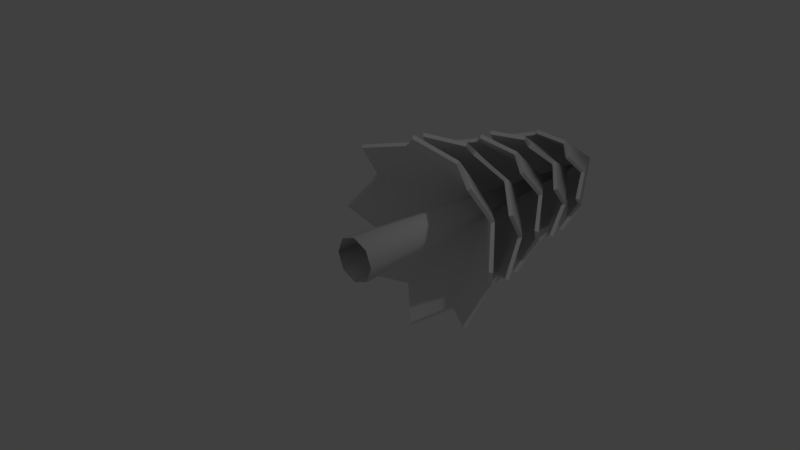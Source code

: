 # Source: pine_tree.blend  (saved by Blender 2.79.0; exported with 4.5.12 LTS)
import bpy
from mathutils import Matrix  # noqa: F401  (used for matrix-valued properties, if any)

bpy.ops.wm.read_factory_settings(use_empty=True)
scene = bpy.context.scene
scene.name = 'Scene'

# ---- collections
col_collection_1 = bpy.data.collections.new('Collection 1'); scene.collection.children.link(col_collection_1)

# ---- materials (node trees are filled in below, after node groups)
mat_pine_leaves = bpy.data.materials.new('pine_leaves')
mat_pine_leaves.alpha_threshold = 0.0
mat_pine_leaves.use_transparent_shadow = False
mat_pine_leaves.roughness = 0.5
mat_pine_trunk = bpy.data.materials.new('pine_trunk')
mat_pine_trunk.alpha_threshold = 0.0
mat_pine_trunk.use_transparent_shadow = False
mat_pine_trunk.roughness = 0.5

# ---- material node trees

# ---- world
world_world = bpy.data.worlds.new('World'); scene.world = world_world
world_world.color = (0.05088, 0.05088, 0.05088)
world_world.use_sun_shadow = False
world_world.sun_shadow_jitter_overblur = 0.0
world_world.cycles.sampling_method = 'MANUAL'

# ---- cameras
cam_camera = bpy.data.cameras.new('Camera')
cam_camera.clip_end = 100.0
cam_camera.lens = 35.0
cam_camera.sensor_width = 32.0
cam_camera.sensor_height = 18.0
cam_camera.ortho_scale = 7.314
cam_camera.dof.focus_distance = 0.0
cam_camera.dof.aperture_fstop = 128.0

# ---- lights
light_lamp = bpy.data.lights.new('Lamp', 'POINT')
light_lamp.transmission_factor = 0.0
light_lamp.cutoff_distance = 30.0
light_lamp.energy = 100.0
light_lamp.shadow_buffer_clip_start = 1.001
light_lamp.shadow_soft_size = 0.1
light_lamp.shadow_maximum_resolution = 0.006
light_lamp.use_absolute_resolution = True

# ---- meshes
me_circle = bpy.data.meshes.new('Circle')
me_circle.from_pydata([(2.261e-08, 0.3009, -1.379), (-0.4385, 0.6699, -1.059), (-0.9753, 0.3009, -0.9753), (-1.059, 0.6699, -0.4385), (-1.379, 0.3009, 1.715e-07), (-1.059, 0.6699, 0.4385), (-0.9753, 0.3009, 0.9753), (-0.4385, 0.6699, 1.059), (-1.857e-07, 0.3009, 1.379), (0.4385, 0.6699, 1.059), (0.9753, 0.3009, 0.9753), (1.059, 0.6699, 0.4385), (1.379, 0.3009, 9.476e-08), (1.059, 0.6699, -0.4385), (0.9753, 0.3009, -0.9753), (0.4385, 0.6699, -1.059), (-3.842e-08, 1.818, 6.677e-07), (-0.4606, 0.9568, -1.112), (-0.7071, 1.32, -0.7071), (-1.112, 0.9568, -0.4606), (-1.0, 1.32, 5.218e-07), (-1.112, 0.9568, 0.4606), (-0.7071, 1.32, 0.7071), (-0.4606, 0.9568, 1.112), (-3.415e-08, 1.32, 1.0), (0.4606, 0.9568, 1.112), (0.7071, 1.32, 0.7071), (1.112, 0.9568, 0.4606), (1.0, 1.32, 5.901e-07), (1.112, 0.9568, -0.4606), (0.7071, 1.32, -0.7071), (0.4606, 0.9568, -1.112), (-5.464e-07, 1.32, -1.0), (-3.24e-08, 2.449, 9.143e-07), (-0.7427, 1.602, -0.7427), (-0.8062, 1.958, -0.334), (-1.05, 1.602, 6.943e-07), (-0.8062, 1.958, 0.334), (-0.7427, 1.602, 0.7427), (-0.334, 1.958, 0.8062), (1.025e-07, 1.602, 1.05), (0.334, 1.958, 0.8062), (0.7427, 1.602, 0.7427), (0.8062, 1.958, 0.334), (1.05, 1.602, 7.626e-07), (0.8062, 1.958, -0.334), (0.7427, 1.602, -0.7427), (0.334, 1.958, -0.8062), (-4.44e-07, 1.602, -1.05), (-0.334, 1.958, -0.8062), (-2.299e-08, 3.068, 1.152e-06), (-0.8469, 2.235, -0.3508), (-0.7615, 2.586, 1.075e-06), (-0.8469, 2.235, 0.3508), (-0.5385, 2.586, 0.5385), (-0.3508, 2.235, 0.8469), (1.537e-07, 2.586, 0.7615), (0.3508, 2.235, 0.8469), (0.5385, 2.586, 0.5385), (0.8469, 2.235, 0.3508), (0.7615, 2.586, 1.041e-06), (0.8469, 2.235, -0.3508), (0.5385, 2.586, -0.5385), (0.3508, 2.235, -0.8469), (-2.561e-07, 2.586, -0.7615), (-0.3508, 2.235, -0.8469), (-0.5385, 2.586, -0.5385), (-1.239e-08, 3.677, 1.381e-06), (-0.7999, 2.859, 1.187e-06), (-0.614, 3.203, 0.2543), (-0.5656, 2.859, 0.5656), (-0.2543, 3.203, 0.614), (1.788e-07, 2.859, 0.7999), (0.2543, 3.203, 0.614), (0.5656, 2.859, 0.5656), (0.614, 3.203, 0.2543), (0.7999, 2.859, 1.02e-06), (0.614, 3.203, -0.2543), (0.5656, 2.859, -0.5656), (0.2543, 3.203, -0.614), (-1.534e-07, 2.859, -0.7999), (-0.2543, 3.203, -0.614), (-0.5656, 2.859, -0.5656), (-0.614, 3.203, -0.2543), (-2.476e-09, 4.276, 1.602e-06), (2.261e-08, 0.3329, -1.424), (-0.4549, 0.7037, -1.098), (-1.007, 0.3329, -1.007), (-1.098, 0.7037, -0.4549), (-1.424, 0.3329, 1.833e-07), (-1.098, 0.7037, 0.4549), (-1.007, 0.3329, 1.007), (-0.4549, 0.7037, 1.098), (-1.857e-07, 0.3329, 1.424), (0.4549, 0.7037, 1.098), (1.007, 0.3329, 1.007), (1.098, 0.7037, 0.4549), (1.424, 0.3329, 1.066e-07), (1.098, 0.7037, -0.4549), (1.007, 0.3329, -1.007), (0.4549, 0.7037, -1.098), (-3.842e-08, 1.869, 6.865e-07), (-0.4785, 0.9864, -1.155), (-0.739, 1.351, -0.739), (-1.155, 0.9864, -0.4785), (-1.045, 1.351, 5.334e-07), (-1.155, 0.9864, 0.4785), (-0.739, 1.351, 0.739), (-0.4785, 0.9864, 1.155), (-3.415e-08, 1.351, 1.045), (0.4785, 0.9864, 1.155), (0.739, 1.351, 0.739), (1.155, 0.9864, 0.4785), (1.045, 1.351, 6.017e-07), (1.155, 0.9864, -0.4785), (0.739, 1.351, -0.739), (0.4785, 0.9864, -1.155), (-5.464e-07, 1.351, -1.045), (-3.24e-08, 2.499, 9.331e-07), (-0.7769, 1.629, -0.7769), (-0.8496, 1.987, -0.3519), (-1.099, 1.629, 7.044e-07), (-0.8496, 1.987, 0.3519), (-0.7769, 1.629, 0.7769), (-0.3519, 1.987, 0.8496), (1.025e-07, 1.629, 1.099), (0.3519, 1.987, 0.8496), (0.7769, 1.629, 0.7769), (0.8496, 1.987, 0.3519), (1.099, 1.629, 7.727e-07), (0.8496, 1.987, -0.3519), (0.7769, 1.629, -0.7769), (0.3519, 1.987, -0.8496), (-4.44e-07, 1.629, -1.099), (-0.3519, 1.987, -0.8496), (-2.299e-08, 3.119, 1.171e-06), (-0.893, 2.26, -0.3699), (-0.8102, 2.613, 1.085e-06), (-0.893, 2.26, 0.3699), (-0.5729, 2.613, 0.5729), (-0.3699, 2.26, 0.893), (1.537e-07, 2.613, 0.8102), (0.3699, 2.26, 0.893), (0.5729, 2.613, 0.5729), (0.893, 2.26, 0.3699), (0.8102, 2.613, 1.051e-06), (0.893, 2.26, -0.3699), (0.5729, 2.613, -0.5729), (0.3699, 2.26, -0.893), (-2.561e-07, 2.613, -0.8102), (-0.3699, 2.26, -0.893), (-0.5729, 2.613, -0.5729), (-1.239e-08, 3.728, 1.4e-06), (-0.8511, 2.881, 1.196e-06), (-0.6603, 3.228, 0.2735), (-0.6018, 2.881, 0.6018), (-0.2735, 3.228, 0.6604), (1.788e-07, 2.881, 0.8511), (0.2735, 3.228, 0.6604), (0.6018, 2.881, 0.6018), (0.6604, 3.228, 0.2735), (0.8511, 2.881, 1.029e-06), (0.6603, 3.228, -0.2735), (0.6018, 2.881, -0.6018), (0.2735, 3.228, -0.6603), (-1.534e-07, 2.881, -0.8511), (-0.2735, 3.228, -0.6603), (-0.6018, 2.881, -0.6018), (-0.6604, 3.228, -0.2735), (-2.476e-09, 4.327, 1.621e-06), (-0.4385, 0.6699, -1.059), (-0.4385, 0.6699, -1.059), (2.261e-08, 0.3009, -1.379), (2.261e-08, 0.3009, -1.379), (-0.9753, 0.3009, -0.9753), (-0.9753, 0.3009, -0.9753), (-1.059, 0.6699, -0.4385), (-1.059, 0.6699, -0.4385), (-1.379, 0.3009, 1.715e-07), (-1.379, 0.3009, 1.715e-07), (-1.059, 0.6699, 0.4385), (-1.059, 0.6699, 0.4385), (-0.9753, 0.3009, 0.9753), (-0.9753, 0.3009, 0.9753), (-0.4385, 0.6699, 1.059), (-0.4385, 0.6699, 1.059), (-1.857e-07, 0.3009, 1.379), (-1.857e-07, 0.3009, 1.379), (0.4385, 0.6699, 1.059), (0.4385, 0.6699, 1.059), (0.9753, 0.3009, 0.9753), (0.9753, 0.3009, 0.9753), (1.059, 0.6699, 0.4385), (1.059, 0.6699, 0.4385), (1.379, 0.3009, 9.476e-08), (1.379, 0.3009, 9.476e-08), (1.059, 0.6699, -0.4385), (1.059, 0.6699, -0.4385), (0.9753, 0.3009, -0.9753), (0.9753, 0.3009, -0.9753), (0.4385, 0.6699, -1.059), (0.4385, 0.6699, -1.059), (-0.7071, 1.32, -0.7071), (-0.7071, 1.32, -0.7071), (-0.4606, 0.9568, -1.112), (-0.4606, 0.9568, -1.112), (-1.112, 0.9568, -0.4606), (-1.112, 0.9568, -0.4606), (-1.0, 1.32, 5.218e-07), (-1.0, 1.32, 5.218e-07), (-1.112, 0.9568, 0.4606), (-1.112, 0.9568, 0.4606), (-0.7071, 1.32, 0.7071), (-0.7071, 1.32, 0.7071), (-0.4606, 0.9568, 1.112), (-0.4606, 0.9568, 1.112), (-3.415e-08, 1.32, 1.0), (-3.415e-08, 1.32, 1.0), (0.4606, 0.9568, 1.112), (0.4606, 0.9568, 1.112), (0.7071, 1.32, 0.7071), (0.7071, 1.32, 0.7071), (1.112, 0.9568, 0.4606), (1.112, 0.9568, 0.4606), (1.0, 1.32, 5.901e-07), (1.0, 1.32, 5.901e-07), (1.112, 0.9568, -0.4606), (1.112, 0.9568, -0.4606), (0.7071, 1.32, -0.7071), (0.7071, 1.32, -0.7071), (0.4606, 0.9568, -1.112), (0.4606, 0.9568, -1.112), (-5.464e-07, 1.32, -1.0), (-5.464e-07, 1.32, -1.0), (-0.8062, 1.958, -0.334), (-0.8062, 1.958, -0.334), (-0.7427, 1.602, -0.7427), (-0.7427, 1.602, -0.7427), (-1.05, 1.602, 6.943e-07), (-1.05, 1.602, 6.943e-07), (-0.8062, 1.958, 0.334), (-0.8062, 1.958, 0.334), (-0.7427, 1.602, 0.7427), (-0.7427, 1.602, 0.7427), (-0.334, 1.958, 0.8062), (-0.334, 1.958, 0.8062), (1.025e-07, 1.602, 1.05), (1.025e-07, 1.602, 1.05), (0.334, 1.958, 0.8062), (0.334, 1.958, 0.8062), (0.7427, 1.602, 0.7427), (0.7427, 1.602, 0.7427), (0.8062, 1.958, 0.334), (0.8062, 1.958, 0.334), (1.05, 1.602, 7.626e-07), (1.05, 1.602, 7.626e-07), (0.8062, 1.958, -0.334), (0.8062, 1.958, -0.334), (0.7427, 1.602, -0.7427), (0.7427, 1.602, -0.7427), (0.334, 1.958, -0.8062), (0.334, 1.958, -0.8062), (-4.44e-07, 1.602, -1.05), (-4.44e-07, 1.602, -1.05), (-0.334, 1.958, -0.8062), (-0.334, 1.958, -0.8062), (-0.7615, 2.586, 1.075e-06), (-0.7615, 2.586, 1.075e-06), (-0.8469, 2.235, -0.3508), (-0.8469, 2.235, -0.3508), (-0.8469, 2.235, 0.3508), (-0.8469, 2.235, 0.3508), (-0.5385, 2.586, 0.5385), (-0.5385, 2.586, 0.5385), (-0.3508, 2.235, 0.8469), (-0.3508, 2.235, 0.8469), (1.537e-07, 2.586, 0.7615), (1.537e-07, 2.586, 0.7615), (0.3508, 2.235, 0.8469), (0.3508, 2.235, 0.8469), (0.5385, 2.586, 0.5385), (0.5385, 2.586, 0.5385), (0.8469, 2.235, 0.3508), (0.8469, 2.235, 0.3508), (0.7615, 2.586, 1.041e-06), (0.7615, 2.586, 1.041e-06), (0.8469, 2.235, -0.3508), (0.8469, 2.235, -0.3508), (0.5385, 2.586, -0.5385), (0.5385, 2.586, -0.5385), (0.3508, 2.235, -0.8469), (0.3508, 2.235, -0.8469), (-2.561e-07, 2.586, -0.7615), (-2.561e-07, 2.586, -0.7615), (-0.3508, 2.235, -0.8469), (-0.3508, 2.235, -0.8469), (-0.5385, 2.586, -0.5385), (-0.5385, 2.586, -0.5385), (-0.614, 3.203, 0.2543), (-0.614, 3.203, 0.2543), (-0.7999, 2.859, 1.187e-06), (-0.7999, 2.859, 1.187e-06), (-0.5656, 2.859, 0.5656), (-0.5656, 2.859, 0.5656), (-0.2543, 3.203, 0.614), (-0.2543, 3.203, 0.614), (1.788e-07, 2.859, 0.7999), (1.788e-07, 2.859, 0.7999), (0.2543, 3.203, 0.614), (0.2543, 3.203, 0.614), (0.5656, 2.859, 0.5656), (0.5656, 2.859, 0.5656), (0.614, 3.203, 0.2543), (0.614, 3.203, 0.2543), (0.7999, 2.859, 1.02e-06), (0.7999, 2.859, 1.02e-06), (0.614, 3.203, -0.2543), (0.614, 3.203, -0.2543), (0.5656, 2.859, -0.5656), (0.5656, 2.859, -0.5656), (0.2543, 3.203, -0.614), (0.2543, 3.203, -0.614), (-1.534e-07, 2.859, -0.7999), (-1.534e-07, 2.859, -0.7999), (-0.2543, 3.203, -0.614), (-0.2543, 3.203, -0.614), (-0.5656, 2.859, -0.5656), (-0.5656, 2.859, -0.5656), (-0.614, 3.203, -0.2543), (-0.614, 3.203, -0.2543), (-0.4549, 0.7037, -1.098), (-0.4549, 0.7037, -1.098), (2.261e-08, 0.3329, -1.424), (2.261e-08, 0.3329, -1.424), (-1.007, 0.3329, -1.007), (-1.007, 0.3329, -1.007), (-1.098, 0.7037, -0.4549), (-1.098, 0.7037, -0.4549), (-1.424, 0.3329, 1.833e-07), (-1.424, 0.3329, 1.833e-07), (-1.098, 0.7037, 0.4549), (-1.098, 0.7037, 0.4549), (-1.007, 0.3329, 1.007), (-1.007, 0.3329, 1.007), (-0.4549, 0.7037, 1.098), (-0.4549, 0.7037, 1.098), (-1.857e-07, 0.3329, 1.424), (-1.857e-07, 0.3329, 1.424), (0.4549, 0.7037, 1.098), (0.4549, 0.7037, 1.098), (1.007, 0.3329, 1.007), (1.007, 0.3329, 1.007), (1.098, 0.7037, 0.4549), (1.098, 0.7037, 0.4549), (1.424, 0.3329, 1.066e-07), (1.424, 0.3329, 1.066e-07), (1.098, 0.7037, -0.4549), (1.098, 0.7037, -0.4549), (1.007, 0.3329, -1.007), (1.007, 0.3329, -1.007), (0.4549, 0.7037, -1.098), (0.4549, 0.7037, -1.098), (-0.739, 1.351, -0.739), (-0.739, 1.351, -0.739), (-0.4785, 0.9864, -1.155), (-0.4785, 0.9864, -1.155), (-1.155, 0.9864, -0.4785), (-1.155, 0.9864, -0.4785), (-1.045, 1.351, 5.334e-07), (-1.045, 1.351, 5.334e-07), (-1.155, 0.9864, 0.4785), (-1.155, 0.9864, 0.4785), (-0.739, 1.351, 0.739), (-0.739, 1.351, 0.739), (-0.4785, 0.9864, 1.155), (-0.4785, 0.9864, 1.155), (-3.415e-08, 1.351, 1.045), (-3.415e-08, 1.351, 1.045), (0.4785, 0.9864, 1.155), (0.4785, 0.9864, 1.155), (0.739, 1.351, 0.739), (0.739, 1.351, 0.739), (1.155, 0.9864, 0.4785), (1.155, 0.9864, 0.4785), (1.045, 1.351, 6.017e-07), (1.045, 1.351, 6.017e-07), (1.155, 0.9864, -0.4785), (1.155, 0.9864, -0.4785), (0.739, 1.351, -0.739), (0.739, 1.351, -0.739), (0.4785, 0.9864, -1.155), (0.4785, 0.9864, -1.155), (-5.464e-07, 1.351, -1.045), (-5.464e-07, 1.351, -1.045), (-0.8496, 1.987, -0.3519), (-0.8496, 1.987, -0.3519), (-0.7769, 1.629, -0.7769), (-0.7769, 1.629, -0.7769), (-1.099, 1.629, 7.044e-07), (-1.099, 1.629, 7.044e-07), (-0.8496, 1.987, 0.3519), (-0.8496, 1.987, 0.3519), (-0.7769, 1.629, 0.7769), (-0.7769, 1.629, 0.7769), (-0.3519, 1.987, 0.8496), (-0.3519, 1.987, 0.8496), (1.025e-07, 1.629, 1.099), (1.025e-07, 1.629, 1.099), (0.3519, 1.987, 0.8496), (0.3519, 1.987, 0.8496), (0.7769, 1.629, 0.7769), (0.7769, 1.629, 0.7769), (0.8496, 1.987, 0.3519), (0.8496, 1.987, 0.3519), (1.099, 1.629, 7.727e-07), (1.099, 1.629, 7.727e-07), (0.8496, 1.987, -0.3519), (0.8496, 1.987, -0.3519), (0.7769, 1.629, -0.7769), (0.7769, 1.629, -0.7769), (0.3519, 1.987, -0.8496), (0.3519, 1.987, -0.8496), (-4.44e-07, 1.629, -1.099), (-4.44e-07, 1.629, -1.099), (-0.3519, 1.987, -0.8496), (-0.3519, 1.987, -0.8496), (-0.8102, 2.613, 1.085e-06), (-0.8102, 2.613, 1.085e-06), (-0.893, 2.26, -0.3699), (-0.893, 2.26, -0.3699), (-0.893, 2.26, 0.3699), (-0.893, 2.26, 0.3699), (-0.5729, 2.613, 0.5729), (-0.5729, 2.613, 0.5729), (-0.3699, 2.26, 0.893), (-0.3699, 2.26, 0.893), (1.537e-07, 2.613, 0.8102), (1.537e-07, 2.613, 0.8102), (0.3699, 2.26, 0.893), (0.3699, 2.26, 0.893), (0.5729, 2.613, 0.5729), (0.5729, 2.613, 0.5729), (0.893, 2.26, 0.3699), (0.893, 2.26, 0.3699), (0.8102, 2.613, 1.051e-06), (0.8102, 2.613, 1.051e-06), (0.893, 2.26, -0.3699), (0.893, 2.26, -0.3699), (0.5729, 2.613, -0.5729), (0.5729, 2.613, -0.5729), (0.3699, 2.26, -0.893), (0.3699, 2.26, -0.893), (-2.561e-07, 2.613, -0.8102), (-2.561e-07, 2.613, -0.8102), (-0.3699, 2.26, -0.893), (-0.3699, 2.26, -0.893), (-0.5729, 2.613, -0.5729), (-0.5729, 2.613, -0.5729), (-0.6603, 3.228, 0.2735), (-0.6603, 3.228, 0.2735), (-0.8511, 2.881, 1.196e-06), (-0.8511, 2.881, 1.196e-06), (-0.6018, 2.881, 0.6018), (-0.6018, 2.881, 0.6018), (-0.2735, 3.228, 0.6604), (-0.2735, 3.228, 0.6604), (1.788e-07, 2.881, 0.8511), (1.788e-07, 2.881, 0.8511), (0.2735, 3.228, 0.6604), (0.2735, 3.228, 0.6604), (0.6018, 2.881, 0.6018), (0.6018, 2.881, 0.6018), (0.6604, 3.228, 0.2735), (0.6604, 3.228, 0.2735), (0.8511, 2.881, 1.029e-06), (0.8511, 2.881, 1.029e-06), (0.6603, 3.228, -0.2735), (0.6603, 3.228, -0.2735), (0.6018, 2.881, -0.6018), (0.6018, 2.881, -0.6018), (0.2735, 3.228, -0.6603), (0.2735, 3.228, -0.6603), (-1.534e-07, 2.881, -0.8511), (-1.534e-07, 2.881, -0.8511), (-0.2735, 3.228, -0.6603), (-0.2735, 3.228, -0.6603), (-0.6018, 2.881, -0.6018), (-0.6018, 2.881, -0.6018), (-0.6604, 3.228, -0.2735), (-0.6604, 3.228, -0.2735), (2.62e-09, -0.7015, -0.318), (-0.2249, -0.7015, -0.2249), (-0.318, -0.7015, -2.468e-07), (-0.2249, -0.7015, 0.2249), (3.042e-08, -0.7015, 0.318), (0.2249, -0.7015, 0.2249), (0.318, -0.7015, -2.645e-07), (0.2249, -0.7015, -0.2249), (1.577e-08, 4.172, 1.538e-06), (2.62e-09, -0.7011, -0.3234), (-0.2287, -0.7011, -0.2287), (-0.3234, 0.0004113, 1.258e-08), (-0.2287, -0.7011, 0.2287), (3.042e-08, -0.7011, 0.3234), (0.2287, -0.7011, 0.2287), (0.3234, -0.7011, -2.643e-07), (0.2287, -0.7011, -0.2287), (1.577e-08, 4.177, 1.54e-06)], [], [(174, 170, 16), (190, 188, 16), (176, 174, 16), (192, 190, 16), (178, 176, 16), (194, 192, 16), (180, 178, 16), (196, 194, 16), (182, 180, 16), (198, 196, 16), (184, 182, 16), (200, 198, 16), (186, 184, 16), (170, 172, 16), (172, 200, 16), (188, 186, 16), (206, 202, 33), (222, 220, 33), (208, 206, 33), (224, 222, 33), (210, 208, 33), (226, 224, 33), (212, 210, 33), (228, 226, 33), (214, 212, 33), (230, 228, 33), (216, 214, 33), (232, 230, 33), (218, 216, 33), (202, 204, 33), (204, 232, 33), (220, 218, 33), (238, 234, 50), (254, 252, 50), (240, 238, 50), (256, 254, 50), (242, 240, 50), (258, 256, 50), (244, 242, 50), (260, 258, 50), (246, 244, 50), (262, 260, 50), (248, 246, 50), (264, 262, 50), (250, 248, 50), (234, 236, 50), (236, 264, 50), (252, 250, 50), (270, 266, 67), (286, 284, 67), (272, 270, 67), (288, 286, 67), (274, 272, 67), (290, 288, 67), (276, 274, 67), (292, 290, 67), (278, 276, 67), (294, 292, 67), (280, 278, 67), (296, 294, 67), (282, 280, 67), (266, 268, 67), (268, 296, 67), (284, 282, 67), (302, 298, 84), (318, 316, 84), (304, 302, 84), (320, 318, 84), (306, 304, 84), (322, 320, 84), (308, 306, 84), (324, 322, 84), (310, 308, 84), (326, 324, 84), (312, 310, 84), (328, 326, 84), (314, 312, 84), (298, 300, 84), (300, 328, 84), (316, 314, 84), (334, 101, 330), (350, 101, 348), (336, 101, 334), (352, 101, 350), (338, 101, 336), (354, 101, 352), (340, 101, 338), (356, 101, 354), (342, 101, 340), (358, 101, 356), (344, 101, 342), (360, 101, 358), (346, 101, 344), (330, 101, 332), (332, 101, 360), (348, 101, 346), (366, 118, 362), (382, 118, 380), (368, 118, 366), (384, 118, 382), (370, 118, 368), (386, 118, 384), (372, 118, 370), (388, 118, 386), (374, 118, 372), (390, 118, 388), (376, 118, 374), (392, 118, 390), (378, 118, 376), (362, 118, 364), (364, 118, 392), (380, 118, 378), (398, 135, 394), (414, 135, 412), (400, 135, 398), (416, 135, 414), (402, 135, 400), (418, 135, 416), (404, 135, 402), (420, 135, 418), (406, 135, 404), (422, 135, 420), (408, 135, 406), (424, 135, 422), (410, 135, 408), (394, 135, 396), (396, 135, 424), (412, 135, 410), (430, 152, 426), (446, 152, 444), (432, 152, 430), (448, 152, 446), (434, 152, 432), (450, 152, 448), (436, 152, 434), (452, 152, 450), (438, 152, 436), (454, 152, 452), (440, 152, 438), (456, 152, 454), (442, 152, 440), (426, 152, 428), (428, 152, 456), (444, 152, 442), (462, 169, 458), (478, 169, 476), (464, 169, 462), (480, 169, 478), (466, 169, 464), (482, 169, 480), (468, 169, 466), (484, 169, 482), (470, 169, 468), (486, 169, 484), (472, 169, 470), (488, 169, 486), (474, 169, 472), (458, 169, 460), (460, 169, 488), (476, 169, 474), (173, 171, 331, 333), (1, 175, 335, 86), (2, 177, 337, 87), (3, 179, 339, 88), (4, 181, 341, 89), (5, 183, 343, 90), (6, 185, 345, 91), (7, 187, 347, 92), (8, 189, 349, 93), (9, 191, 351, 94), (10, 193, 353, 95), (11, 195, 355, 96), (12, 197, 357, 97), (13, 199, 359, 98), (14, 201, 361, 99), (15, 0, 85, 100), (205, 203, 363, 365), (18, 207, 367, 103), (19, 209, 369, 104), (20, 211, 371, 105), (21, 213, 373, 106), (22, 215, 375, 107), (23, 217, 377, 108), (24, 219, 379, 109), (25, 221, 381, 110), (26, 223, 383, 111), (27, 225, 385, 112), (28, 227, 387, 113), (29, 229, 389, 114), (30, 231, 391, 115), (31, 233, 393, 116), (32, 17, 102, 117), (237, 235, 395, 397), (35, 239, 399, 120), (36, 241, 401, 121), (37, 243, 403, 122), (38, 245, 405, 123), (39, 247, 407, 124), (40, 249, 409, 125), (41, 251, 411, 126), (42, 253, 413, 127), (43, 255, 415, 128), (44, 257, 417, 129), (45, 259, 419, 130), (46, 261, 421, 131), (47, 263, 423, 132), (48, 265, 425, 133), (49, 34, 119, 134), (269, 267, 427, 429), (52, 271, 431, 137), (53, 273, 433, 138), (54, 275, 435, 139), (55, 277, 437, 140), (56, 279, 439, 141), (57, 281, 441, 142), (58, 283, 443, 143), (59, 285, 445, 144), (60, 287, 447, 145), (61, 289, 449, 146), (62, 291, 451, 147), (63, 293, 453, 148), (64, 295, 455, 149), (65, 297, 457, 150), (66, 51, 136, 151), (301, 299, 459, 461), (69, 303, 463, 154), (70, 305, 465, 155), (71, 307, 467, 156), (72, 309, 469, 157), (73, 311, 471, 158), (74, 313, 473, 159), (75, 315, 475, 160), (76, 317, 477, 161), (77, 319, 479, 162), (78, 321, 481, 163), (79, 323, 483, 164), (80, 325, 485, 165), (81, 327, 487, 166), (82, 329, 489, 167), (83, 68, 153, 168), (493, 492, 498), (496, 495, 498), (492, 491, 498), (495, 494, 498), (490, 497, 498), (494, 493, 498), (497, 496, 498), (491, 490, 498), (502, 507, 501), (505, 507, 504), (501, 507, 500), (504, 507, 503), (499, 507, 506), (503, 507, 502), (506, 507, 505), (500, 507, 499), (490, 491, 500, 499), (491, 492, 501, 500), (492, 493, 502, 501), (493, 494, 503, 502), (494, 495, 504, 503), (495, 496, 505, 504), (496, 497, 506, 505), (497, 490, 499, 506)])
me_circle.polygons.foreach_set('use_smooth', [True] * 264)
me_circle.polygons.foreach_set('material_index', [0, 0, 0, 0, 0, 0, 0, 0, 0, 0, 0, 0, 0, 0, 0, 0, 0, 0, 0, 0, 0, 0, 0, 0, 0, 0, 0, 0, 0, 0, 0, 0, 0, 0, 0, 0, 0, 0, 0, 0, 0, 0, 0, 0, 0, 0, 0, 0, 0, 0, 0, 0, 0, 0, 0, 0, 0, 0, 0, 0, 0, 0, 0, 0, 0, 0, 0, 0, 0, 0, 0, 0, 0, 0, 0, 0, 0, 0, 0, 0, 0, 0, 0, 0, 0, 0, 0, 0, 0, 0, 0, 0, 0, 0, 0, 0, 0, 0, 0, 0, 0, 0, 0, 0, 0, 0, 0, 0, 0, 0, 0, 0, 0, 0, 0, 0, 0, 0, 0, 0, 0, 0, 0, 0, 0, 0, 0, 0, 0, 0, 0, 0, 0, 0, 0, 0, 0, 0, 0, 0, 0, 0, 0, 0, 0, 0, 0, 0, 0, 0, 0, 0, 0, 0, 0, 0, 0, 0, 0, 0, 0, 0, 0, 0, 0, 0, 0, 0, 0, 0, 0, 0, 0, 0, 0, 0, 0, 0, 0, 0, 0, 0, 0, 0, 0, 0, 0, 0, 0, 0, 0, 0, 0, 0, 0, 0, 0, 0, 0, 0, 0, 0, 0, 0, 0, 0, 0, 0, 0, 0, 0, 0, 0, 0, 0, 0, 0, 0, 0, 0, 0, 0, 0, 0, 0, 0, 0, 0, 0, 0, 0, 0, 0, 0, 0, 0, 0, 0, 0, 0, 1, 1, 1, 1, 1, 1, 1, 1, 1, 1, 1, 1, 1, 1, 1, 1, 1, 1, 1, 1, 1, 1, 1, 1])
_uv = me_circle.uv_layers.new(name='UVMap')
_uv.uv.foreach_set('vector', [1.0, 0.2443, 0.8237, 0.385, 0.5054, 0.9854, 0.06107, 0.3684, 0.2336, 0.5429, 0.5054, 0.9854, 0.9378, 0.4662, 1.0, 0.2443, 0.5054, 0.9854, 0.0764, 0.4742, 0.06107, 0.3684, 0.5054, 0.9854, 0.9674, 0.3592, 0.9378, 0.4662, 0.5054, 0.9854, 0.0, 0.2555, 0.0764, 0.4742, 0.5054, 0.9854, 0.7996, 0.5381, 0.9674, 0.3592, 0.5054, 0.9854, 0.1646, 0.3916, 0.0, 0.2555, 0.5054, 0.9854, 0.6975, 0.4306, 0.7996, 0.5381, 0.5054, 0.9854, 0.2624, 0.1568, 0.1646, 0.3916, 0.5054, 0.9854, 0.5198, 0.5668, 0.6975, 0.4306, 0.5054, 0.9854, 0.4875, 0.3503, 0.2624, 0.1568, 0.5054, 0.9854, 0.3454, 0.434, 0.5198, 0.5668, 0.5054, 0.9854, 0.8237, 0.385, 0.7092, 0.1513, 0.5054, 0.9854, 0.7092, 0.1513, 0.4875, 0.3503, 0.5054, 0.9854, 0.2336, 0.5429, 0.3454, 0.434, 0.5054, 0.9854, 1.0, 0.2443, 0.8237, 0.385, 0.5054, 0.9854, 0.06107, 0.3684, 0.2336, 0.5429, 0.5054, 0.9854, 0.9378, 0.4662, 1.0, 0.2443, 0.5054, 0.9854, 0.0764, 0.4742, 0.06107, 0.3684, 0.5054, 0.9854, 0.9674, 0.3592, 0.9378, 0.4662, 0.5054, 0.9854, 0.0, 0.2555, 0.0764, 0.4742, 0.5054, 0.9854, 0.7996, 0.5381, 0.9674, 0.3592, 0.5054, 0.9854, 0.1646, 0.3916, 0.0, 0.2555, 0.5054, 0.9854, 0.6975, 0.4306, 0.7996, 0.5381, 0.5054, 0.9854, 0.2624, 0.1568, 0.1646, 0.3916, 0.5054, 0.9854, 0.5198, 0.5668, 0.6975, 0.4306, 0.5054, 0.9854, 0.4875, 0.3503, 0.2624, 0.1568, 0.5054, 0.9854, 0.3454, 0.434, 0.5198, 0.5668, 0.5054, 0.9854, 0.8237, 0.385, 0.7092, 0.1513, 0.5054, 0.9854, 0.7092, 0.1513, 0.4875, 0.3503, 0.5054, 0.9854, 0.2336, 0.5429, 0.3454, 0.434, 0.5054, 0.9854, 1.0, 0.2443, 0.8237, 0.385, 0.5054, 0.9854, 0.06107, 0.3684, 0.2336, 0.5429, 0.5054, 0.9854, 0.9378, 0.4662, 1.0, 0.2443, 0.5054, 0.9854, 0.0764, 0.4742, 0.06107, 0.3684, 0.5054, 0.9854, 0.9674, 0.3592, 0.9378, 0.4662, 0.5054, 0.9854, 0.0, 0.2555, 0.0764, 0.4742, 0.5054, 0.9854, 0.7996, 0.5381, 0.9674, 0.3592, 0.5054, 0.9854, 0.1646, 0.3916, 0.0, 0.2555, 0.5054, 0.9854, 0.6975, 0.4306, 0.7996, 0.5381, 0.5054, 0.9854, 0.2624, 0.1568, 0.1646, 0.3916, 0.5054, 0.9854, 0.5198, 0.5668, 0.6975, 0.4306, 0.5054, 0.9854, 0.4875, 0.3503, 0.2624, 0.1568, 0.5054, 0.9854, 0.3454, 0.434, 0.5198, 0.5668, 0.5054, 0.9854, 0.8237, 0.385, 0.7092, 0.1513, 0.5054, 0.9854, 0.7092, 0.1513, 0.4875, 0.3503, 0.5054, 0.9854, 0.2336, 0.5429, 0.3454, 0.434, 0.5054, 0.9854, 1.0, 0.2443, 0.8237, 0.385, 0.5054, 0.9854, 0.06107, 0.3684, 0.2336, 0.5429, 0.5054, 0.9854, 0.9378, 0.4662, 1.0, 0.2443, 0.5054, 0.9854, 0.0764, 0.4742, 0.06107, 0.3684, 0.5054, 0.9854, 0.9674, 0.3592, 0.9378, 0.4662, 0.5054, 0.9854, 0.0, 0.2555, 0.0764, 0.4742, 0.5054, 0.9854, 0.7996, 0.5381, 0.9674, 0.3592, 0.5054, 0.9854, 0.1646, 0.3916, 0.0, 0.2555, 0.5054, 0.9854, 0.6975, 0.4306, 0.7996, 0.5381, 0.5054, 0.9854, 0.2624, 0.1568, 0.1646, 0.3916, 0.5054, 0.9854, 0.5198, 0.5668, 0.6975, 0.4306, 0.5054, 0.9854, 0.4875, 0.3503, 0.2624, 0.1568, 0.5054, 0.9854, 0.3454, 0.434, 0.5198, 0.5668, 0.5054, 0.9854, 0.8237, 0.385, 0.7092, 0.1513, 0.5054, 0.9854, 0.7092, 0.1513, 0.4875, 0.3503, 0.5054, 0.9854, 0.2336, 0.5429, 0.3454, 0.434, 0.5054, 0.9854, 0.5367, 0.02306, 0.5238, 0.03341, 0.5004, 0.07752, 0.4677, 0.03219, 0.4804, 0.04501, 0.5004, 0.07752, 0.5322, 0.03937, 0.5367, 0.02306, 0.5004, 0.07752, 0.4689, 0.03995, 0.4677, 0.03219, 0.5004, 0.07752, 0.5343, 0.03151, 0.5322, 0.03937, 0.5004, 0.07752, 0.4633, 0.02389, 0.4689, 0.03995, 0.5004, 0.07752, 0.522, 0.04465, 0.5343, 0.03151, 0.5004, 0.07752, 0.4754, 0.03389, 0.4633, 0.02389, 0.5004, 0.07752, 0.5145, 0.03675, 0.522, 0.04465, 0.5004, 0.07752, 0.4825, 0.01663, 0.4754, 0.03389, 0.5004, 0.07752, 0.5015, 0.04676, 0.5145, 0.03675, 0.5004, 0.07752, 0.4991, 0.03086, 0.4825, 0.01663, 0.5004, 0.07752, 0.4886, 0.037, 0.5015, 0.04676, 0.5004, 0.07752, 0.5238, 0.03341, 0.5154, 0.01623, 0.5004, 0.07752, 0.5154, 0.01623, 0.4991, 0.03086, 0.5004, 0.07752, 0.4804, 0.04501, 0.4886, 0.037, 0.5004, 0.07752, 1.0, 0.2443, 0.5054, 0.9854, 0.8237, 0.385, 0.06107, 0.3684, 0.5054, 0.9854, 0.2336, 0.5429, 0.9378, 0.4662, 0.5054, 0.9854, 1.0, 0.2443, 0.0764, 0.4742, 0.5054, 0.9854, 0.06107, 0.3684, 0.9674, 0.3592, 0.5054, 0.9854, 0.9378, 0.4662, 0.0, 0.2555, 0.5054, 0.9854, 0.0764, 0.4742, 0.7996, 0.5381, 0.5054, 0.9854, 0.9674, 0.3592, 0.1646, 0.3916, 0.5054, 0.9854, 0.0, 0.2555, 0.6975, 0.4306, 0.5054, 0.9854, 0.7996, 0.5381, 0.2624, 0.1568, 0.5054, 0.9854, 0.1646, 0.3916, 0.5198, 0.5668, 0.5054, 0.9854, 0.6975, 0.4306, 0.4875, 0.3503, 0.5054, 0.9854, 0.2624, 0.1568, 0.3454, 0.434, 0.5054, 0.9854, 0.5198, 0.5668, 0.8237, 0.385, 0.5054, 0.9854, 0.7092, 0.1513, 0.7092, 0.1513, 0.5054, 0.9854, 0.4875, 0.3503, 0.2336, 0.5429, 0.5054, 0.9854, 0.3454, 0.434, 1.0, 0.2443, 0.5054, 0.9854, 0.8237, 0.385, 0.06107, 0.3684, 0.5054, 0.9854, 0.2336, 0.5429, 0.9378, 0.4662, 0.5054, 0.9854, 1.0, 0.2443, 0.0764, 0.4742, 0.5054, 0.9854, 0.06107, 0.3684, 0.9674, 0.3592, 0.5054, 0.9854, 0.9378, 0.4662, 0.0, 0.2555, 0.5054, 0.9854, 0.0764, 0.4742, 0.7996, 0.5381, 0.5054, 0.9854, 0.9674, 0.3592, 0.1646, 0.3916, 0.5054, 0.9854, 0.0, 0.2555, 0.6975, 0.4306, 0.5054, 0.9854, 0.7996, 0.5381, 0.2624, 0.1568, 0.5054, 0.9854, 0.1646, 0.3916, 0.5198, 0.5668, 0.5054, 0.9854, 0.6975, 0.4306, 0.4875, 0.3503, 0.5054, 0.9854, 0.2624, 0.1568, 0.3454, 0.434, 0.5054, 0.9854, 0.5198, 0.5668, 0.8237, 0.385, 0.5054, 0.9854, 0.7092, 0.1513, 0.7092, 0.1513, 0.5054, 0.9854, 0.4875, 0.3503, 0.2336, 0.5429, 0.5054, 0.9854, 0.3454, 0.434, 1.0, 0.2443, 0.5054, 0.9854, 0.8237, 0.385, 0.06107, 0.3684, 0.5054, 0.9854, 0.2336, 0.5429, 0.9378, 0.4662, 0.5054, 0.9854, 1.0, 0.2443, 0.0764, 0.4742, 0.5054, 0.9854, 0.06107, 0.3684, 0.9674, 0.3592, 0.5054, 0.9854, 0.9378, 0.4662, 0.0, 0.2555, 0.5054, 0.9854, 0.0764, 0.4742, 0.7996, 0.5381, 0.5054, 0.9854, 0.9674, 0.3592, 0.1646, 0.3916, 0.5054, 0.9854, 0.0, 0.2555, 0.6975, 0.4306, 0.5054, 0.9854, 0.7996, 0.5381, 0.2624, 0.1568, 0.5054, 0.9854, 0.1646, 0.3916, 0.5198, 0.5668, 0.5054, 0.9854, 0.6975, 0.4306, 0.4875, 0.3503, 0.5054, 0.9854, 0.2624, 0.1568, 0.3454, 0.434, 0.5054, 0.9854, 0.5198, 0.5668, 0.8237, 0.385, 0.5054, 0.9854, 0.7092, 0.1513, 0.7092, 0.1513, 0.5054, 0.9854, 0.4875, 0.3503, 0.2336, 0.5429, 0.5054, 0.9854, 0.3454, 0.434, 1.0, 0.2443, 0.5054, 0.9854, 0.8237, 0.385, 0.06107, 0.3684, 0.5054, 0.9854, 0.2336, 0.5429, 0.9378, 0.4662, 0.5054, 0.9854, 1.0, 0.2443, 0.0764, 0.4742, 0.5054, 0.9854, 0.06107, 0.3684, 0.9674, 0.3592, 0.5054, 0.9854, 0.9378, 0.4662, 0.0, 0.2555, 0.5054, 0.9854, 0.0764, 0.4742, 0.7996, 0.5381, 0.5054, 0.9854, 0.9674, 0.3592, 0.1646, 0.3916, 0.5054, 0.9854, 0.0, 0.2555, 0.6975, 0.4306, 0.5054, 0.9854, 0.7996, 0.5381, 0.2624, 0.1568, 0.5054, 0.9854, 0.1646, 0.3916, 0.5198, 0.5668, 0.5054, 0.9854, 0.6975, 0.4306, 0.4875, 0.3503, 0.5054, 0.9854, 0.2624, 0.1568, 0.3454, 0.434, 0.5054, 0.9854, 0.5198, 0.5668, 0.8237, 0.385, 0.5054, 0.9854, 0.7092, 0.1513, 0.7092, 0.1513, 0.5054, 0.9854, 0.4875, 0.3503, 0.2336, 0.5429, 0.5054, 0.9854, 0.3454, 0.434, 0.5367, 0.02306, 0.5004, 0.07752, 0.5238, 0.03341, 0.4677, 0.03219, 0.5004, 0.07752, 0.4804, 0.04501, 0.5322, 0.03937, 0.5004, 0.07752, 0.5367, 0.02306, 0.4689, 0.03995, 0.5004, 0.07752, 0.4677, 0.03219, 0.5343, 0.03151, 0.5004, 0.07752, 0.5322, 0.03937, 0.4633, 0.02389, 0.5004, 0.07752, 0.4689, 0.03995, 0.522, 0.04465, 0.5004, 0.07752, 0.5343, 0.03151, 0.4754, 0.03389, 0.5004, 0.07752, 0.4633, 0.02389, 0.5145, 0.03675, 0.5004, 0.07752, 0.522, 0.04465, 0.4825, 0.01663, 0.5004, 0.07752, 0.4754, 0.03389, 0.5015, 0.04676, 0.5004, 0.07752, 0.5145, 0.03675, 0.4991, 0.03086, 0.5004, 0.07752, 0.4825, 0.01663, 0.4886, 0.037, 0.5004, 0.07752, 0.5015, 0.04676, 0.5238, 0.03341, 0.5004, 0.07752, 0.5154, 0.01623, 0.5154, 0.01623, 0.5004, 0.07752, 0.4991, 0.03086, 0.4804, 0.04501, 0.5004, 0.07752, 0.4886, 0.037, 0.7092, 0.1513, 0.8237, 0.385, 0.8237, 0.385, 0.7092, 0.1513, 0.8237, 0.385, 1.0, 0.2443, 1.0, 0.2443, 0.8237, 0.385, 1.0, 0.2443, 0.9378, 0.4662, 0.9378, 0.4662, 1.0, 0.2443, 0.9378, 0.4662, 0.9674, 0.3592, 0.9674, 0.3592, 0.9378, 0.4662, 0.9674, 0.3592, 0.7996, 0.5381, 0.7996, 0.5381, 0.9674, 0.3592, 0.7996, 0.5381, 0.6975, 0.4306, 0.6975, 0.4306, 0.7996, 0.5381, 0.6975, 0.4306, 0.5198, 0.5668, 0.5198, 0.5668, 0.6975, 0.4306, 0.5198, 0.5668, 0.3454, 0.434, 0.3454, 0.434, 0.5198, 0.5668, 0.3454, 0.434, 0.2336, 0.5429, 0.2336, 0.5429, 0.3454, 0.434, 0.2336, 0.5429, 0.06107, 0.3684, 0.06107, 0.3684, 0.2336, 0.5429, 0.06107, 0.3684, 0.0764, 0.4742, 0.0764, 0.4742, 0.06107, 0.3684, 0.0764, 0.4742, 0.0, 0.2555, 0.0, 0.2555, 0.0764, 0.4742, 0.0, 0.2555, 0.1646, 0.3916, 0.1646, 0.3916, 0.0, 0.2555, 0.1646, 0.3916, 0.2624, 0.1568, 0.2624, 0.1568, 0.1646, 0.3916, 0.2624, 0.1568, 0.4875, 0.3503, 0.4875, 0.3503, 0.2624, 0.1568, 0.4875, 0.3503, 0.7092, 0.1513, 0.7092, 0.1513, 0.4875, 0.3503, 0.7092, 0.1513, 0.8237, 0.385, 0.8237, 0.385, 0.7092, 0.1513, 0.8237, 0.385, 1.0, 0.2443, 1.0, 0.2443, 0.8237, 0.385, 1.0, 0.2443, 0.9378, 0.4662, 0.9378, 0.4662, 1.0, 0.2443, 0.9378, 0.4662, 0.9674, 0.3592, 0.9674, 0.3592, 0.9378, 0.4662, 0.9674, 0.3592, 0.7996, 0.5381, 0.7996, 0.5381, 0.9674, 0.3592, 0.7996, 0.5381, 0.6975, 0.4306, 0.6975, 0.4306, 0.7996, 0.5381, 0.6975, 0.4306, 0.5198, 0.5668, 0.5198, 0.5668, 0.6975, 0.4306, 0.5198, 0.5668, 0.3454, 0.434, 0.3454, 0.434, 0.5198, 0.5668, 0.3454, 0.434, 0.2336, 0.5429, 0.2336, 0.5429, 0.3454, 0.434, 0.2336, 0.5429, 0.06107, 0.3684, 0.06107, 0.3684, 0.2336, 0.5429, 0.06107, 0.3684, 0.0764, 0.4742, 0.0764, 0.4742, 0.06107, 0.3684, 0.0764, 0.4742, 0.0, 0.2555, 0.0, 0.2555, 0.0764, 0.4742, 0.0, 0.2555, 0.1646, 0.3916, 0.1646, 0.3916, 0.0, 0.2555, 0.1646, 0.3916, 0.2624, 0.1568, 0.2624, 0.1568, 0.1646, 0.3916, 0.2624, 0.1568, 0.4875, 0.3503, 0.4875, 0.3503, 0.2624, 0.1568, 0.4875, 0.3503, 0.7092, 0.1513, 0.7092, 0.1513, 0.4875, 0.3503, 0.7092, 0.1513, 0.8237, 0.385, 0.8237, 0.385, 0.7092, 0.1513, 0.8237, 0.385, 1.0, 0.2443, 1.0, 0.2443, 0.8237, 0.385, 1.0, 0.2443, 0.9378, 0.4662, 0.9378, 0.4662, 1.0, 0.2443, 0.9378, 0.4662, 0.9674, 0.3592, 0.9674, 0.3592, 0.9378, 0.4662, 0.9674, 0.3592, 0.7996, 0.5381, 0.7996, 0.5381, 0.9674, 0.3592, 0.7996, 0.5381, 0.6975, 0.4306, 0.6975, 0.4306, 0.7996, 0.5381, 0.6975, 0.4306, 0.5198, 0.5668, 0.5198, 0.5668, 0.6975, 0.4306, 0.5198, 0.5668, 0.3454, 0.434, 0.3454, 0.434, 0.5198, 0.5668, 0.3454, 0.434, 0.2336, 0.5429, 0.2336, 0.5429, 0.3454, 0.434, 0.2336, 0.5429, 0.06107, 0.3684, 0.06107, 0.3684, 0.2336, 0.5429, 0.06107, 0.3684, 0.0764, 0.4742, 0.0764, 0.4742, 0.06107, 0.3684, 0.0764, 0.4742, 0.0, 0.2555, 0.0, 0.2555, 0.0764, 0.4742, 0.0, 0.2555, 0.1646, 0.3916, 0.1646, 0.3916, 0.0, 0.2555, 0.1646, 0.3916, 0.2624, 0.1568, 0.2624, 0.1568, 0.1646, 0.3916, 0.2624, 0.1568, 0.4875, 0.3503, 0.4875, 0.3503, 0.2624, 0.1568, 0.4875, 0.3503, 0.7092, 0.1513, 0.7092, 0.1513, 0.4875, 0.3503, 0.7092, 0.1513, 0.8237, 0.385, 0.8237, 0.385, 0.7092, 0.1513, 0.8237, 0.385, 1.0, 0.2443, 1.0, 0.2443, 0.8237, 0.385, 1.0, 0.2443, 0.9378, 0.4662, 0.9378, 0.4662, 1.0, 0.2443, 0.9378, 0.4662, 0.9674, 0.3592, 0.9674, 0.3592, 0.9378, 0.4662, 0.9674, 0.3592, 0.7996, 0.5381, 0.7996, 0.5381, 0.9674, 0.3592, 0.7996, 0.5381, 0.6975, 0.4306, 0.6975, 0.4306, 0.7996, 0.5381, 0.6975, 0.4306, 0.5198, 0.5668, 0.5198, 0.5668, 0.6975, 0.4306, 0.5198, 0.5668, 0.3454, 0.434, 0.3454, 0.434, 0.5198, 0.5668, 0.3454, 0.434, 0.2336, 0.5429, 0.2336, 0.5429, 0.3454, 0.434, 0.2336, 0.5429, 0.06107, 0.3684, 0.06107, 0.3684, 0.2336, 0.5429, 0.06107, 0.3684, 0.0764, 0.4742, 0.0764, 0.4742, 0.06107, 0.3684, 0.0764, 0.4742, 0.0, 0.2555, 0.0, 0.2555, 0.0764, 0.4742, 0.0, 0.2555, 0.1646, 0.3916, 0.1646, 0.3916, 0.0, 0.2555, 0.1646, 0.3916, 0.2624, 0.1568, 0.2624, 0.1568, 0.1646, 0.3916, 0.2624, 0.1568, 0.4875, 0.3503, 0.4875, 0.3503, 0.2624, 0.1568, 0.4875, 0.3503, 0.7092, 0.1513, 0.7092, 0.1513, 0.4875, 0.3503, 0.5154, 0.01623, 0.5238, 0.03341, 0.5238, 0.03341, 0.5154, 0.01623, 0.5238, 0.03341, 0.5367, 0.02306, 0.5367, 0.02306, 0.5238, 0.03341, 0.5367, 0.02306, 0.5322, 0.03937, 0.5322, 0.03937, 0.5367, 0.02306, 0.5322, 0.03937, 0.5343, 0.03151, 0.5343, 0.03151, 0.5322, 0.03937, 0.5343, 0.03151, 0.522, 0.04465, 0.522, 0.04465, 0.5343, 0.03151, 0.522, 0.04465, 0.5145, 0.03675, 0.5145, 0.03675, 0.522, 0.04465, 0.5145, 0.03675, 0.5015, 0.04676, 0.5015, 0.04676, 0.5145, 0.03675, 0.5015, 0.04676, 0.4886, 0.037, 0.4886, 0.037, 0.5015, 0.04676, 0.4886, 0.037, 0.4804, 0.04501, 0.4804, 0.04501, 0.4886, 0.037, 0.4804, 0.04501, 0.4677, 0.03219, 0.4677, 0.03219, 0.4804, 0.04501, 0.4677, 0.03219, 0.4689, 0.03995, 0.4689, 0.03995, 0.4677, 0.03219, 0.4689, 0.03995, 0.4633, 0.02389, 0.4633, 0.02389, 0.4689, 0.03995, 0.4633, 0.02389, 0.4754, 0.03389, 0.4754, 0.03389, 0.4633, 0.02389, 0.4754, 0.03389, 0.4825, 0.01663, 0.4825, 0.01663, 0.4754, 0.03389, 0.4825, 0.01663, 0.4991, 0.03086, 0.4991, 0.03086, 0.4825, 0.01663, 0.4991, 0.03086, 0.5154, 0.01623, 0.5154, 0.01623, 0.4991, 0.03086, 0.0, 0.0, 0.0, 0.0, 0.0, 0.0, 0.0, 0.0, 0.0, 0.0, 0.0, 0.0, 0.0, 0.0, 0.0, 0.0, 0.0, 0.0, 0.0, 0.0, 0.0, 0.0, 0.0, 0.0, 0.0, 0.0, 0.0, 0.0, 0.0, 0.0, 0.0, 0.0, 0.0, 0.0, 0.0, 0.0, 0.0, 0.0, 0.0, 0.0, 0.0, 0.0, 0.0, 0.0, 0.0, 0.0, 0.0, 0.0, 0.0, 0.0, 0.0, 0.0, 0.0, 0.0, 0.0, 0.0, 0.0, 0.0, 0.0, 0.0, 0.0, 0.0, 0.0, 0.0, 0.0, 0.0, 0.0, 0.0, 0.0, 0.0, 0.0, 0.0, 0.0, 0.0, 0.0, 0.0, 0.0, 0.0, 0.0, 0.0, 0.0, 0.0, 0.0, 0.0, 0.0, 0.0, 0.0, 0.0, 0.0, 0.0, 0.0, 0.0, 0.0, 0.0, 0.0, 0.0, 0.0, 0.0, 0.0, 0.0, 0.0, 0.0, 0.0, 0.0, 0.0, 0.0, 0.0, 0.0, 0.0, 0.0, 0.0, 0.0, 0.0, 0.0, 0.0, 0.0, 0.0, 0.0, 0.0, 0.0, 0.0, 0.0, 0.0, 0.0, 0.0, 0.0, 0.0, 0.0, 0.0, 0.0, 0.0, 0.0, 0.0, 0.0, 0.0, 0.0, 0.0, 0.0, 0.0, 0.0, 0.0, 0.0, 0.0, 0.0, 0.0, 0.0, 0.0, 0.0, 0.0, 0.0, 0.0, 0.0, 0.0, 0.0, 0.0, 0.0, 0.0, 0.0, 0.0, 0.0])
me_circle.materials.append(mat_pine_leaves)
me_circle.materials.append(mat_pine_trunk)
me_circle.use_remesh_preserve_volume = False
me_circle.use_remesh_preserve_attributes = False
me_circle.use_mirror_vertex_groups = False
me_circle.update()

# ---- objects
ob_tree = bpy.data.objects.new('tree', me_circle)
ob_lamp = bpy.data.objects.new('Lamp', light_lamp)
ob_camera = bpy.data.objects.new('Camera', cam_camera)

# ---- transforms, parenting, visibility, modifiers, constraints
ob_tree.location = (0.0, 0.4507, 0.0)
ob_tree.lineart.crease_threshold = 0.0
ob_lamp.location = (4.076, 1.005, 5.904)
ob_lamp.rotation_euler = (0.6503, 0.05522, 1.866)
ob_lamp.lock_rotations_4d = False
ob_lamp.empty_display_type = 'ARROWS'
ob_lamp.color = (0.0, 0.0, 0.0, 0.0)
ob_lamp.lineart.crease_threshold = 0.0
ob_camera.location = (7.481, -6.508, 5.344)
ob_camera.rotation_euler = (1.109, 0.0, 0.8149)
ob_camera.lock_rotations_4d = False
ob_camera.empty_display_type = 'ARROWS'
ob_camera.color = (0.0, 0.0, 0.0, 0.0)
ob_camera.display_type = 'WIRE'
ob_camera.lineart.crease_threshold = 0.0

# ---- collection membership
col_collection_1.objects.link(ob_tree)
col_collection_1.objects.link(ob_lamp)
col_collection_1.objects.link(ob_camera)

# ---- scene / render settings (as saved in the file)
scene.camera = ob_camera
scene.frame_start = 1; scene.frame_end = 251; scene.frame_set(1)
scene.render.engine = 'BLENDER_EEVEE_NEXT'
scene.render.resolution_percentage = 50
scene.render.dither_intensity = 0.0
scene.cycles.use_denoising = False
scene.cycles.samples = 128
scene.cycles.sampling_pattern = 'TABULATED_SOBOL'
scene.cycles.use_adaptive_sampling = False
scene.cycles.use_light_tree = False
scene.cycles.blur_glossy = 0.0
scene.cycles.sample_clamp_indirect = 0.0
scene.view_settings.view_transform = 'Standard'
bpy.context.view_layer.update()
